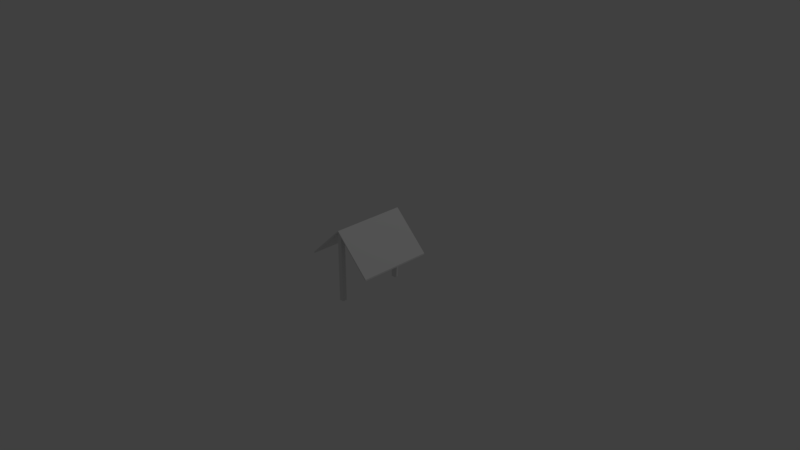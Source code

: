 # Source: wellroof.blend  (saved by Blender 2.78.0; exported with 4.5.12 LTS)
import bpy
from mathutils import Matrix  # noqa: F401  (used for matrix-valued properties, if any)

bpy.ops.wm.read_factory_settings(use_empty=True)
scene = bpy.context.scene
scene.name = 'Scene'

# ---- collections
col_collection_1 = bpy.data.collections.new('Collection 1'); scene.collection.children.link(col_collection_1)

# ---- world
world_world = bpy.data.worlds.new('World'); scene.world = world_world
world_world.color = (0.05088, 0.05088, 0.05088)
world_world.use_sun_shadow = False
world_world.sun_shadow_jitter_overblur = 0.0
world_world.cycles.sampling_method = 'MANUAL'

# ---- cameras
cam_camera = bpy.data.cameras.new('Camera')
cam_camera.clip_end = 100.0
cam_camera.lens = 35.0
cam_camera.sensor_width = 32.0
cam_camera.sensor_height = 18.0
cam_camera.ortho_scale = 7.314
cam_camera.dof.focus_distance = 0.0
cam_camera.dof.aperture_fstop = 128.0

# ---- lights
light_lamp = bpy.data.lights.new('Lamp', 'POINT')
light_lamp.transmission_factor = 0.0
light_lamp.cutoff_distance = 30.0
light_lamp.energy = 100.0
light_lamp.shadow_buffer_clip_start = 1.001
light_lamp.shadow_soft_size = 0.1
light_lamp.shadow_maximum_resolution = 0.006
light_lamp.use_absolute_resolution = True

# ---- meshes
me_cube_003 = bpy.data.meshes.new('Cube.003')
me_cube_003.from_pydata([(-1.061, -1.0, -67.18), (-1.089, -1.0, -65.76), (-1.061, 1.0, -67.18), (-1.089, 1.0, -65.76), (-1.032, -1.0, 2.121), (-1.061, -1.0, 3.536), (-1.032, 1.0, 2.121), (-1.061, 1.0, 3.536), (0.3536, -1.0, 3.536), (0.3253, -1.0, 4.95), (0.3536, 1.0, 3.536), (0.3253, 1.0, 4.95)], [], [(0, 1, 3, 2), (2, 3, 7, 6), (6, 7, 5, 4), (4, 5, 1, 0), (2, 6, 4, 0), (7, 3, 1, 5), (6, 7, 11, 10), (10, 11, 9, 8), (8, 9, 5, 4), (6, 10, 8, 4), (11, 7, 5, 9)])
_uv = me_cube_003.uv_layers.new(name='UVMap')
_uv.uv.foreach_set('vector', [0.0, 0.0, 1.0, 0.0, 1.0, 1.0, 0.0, 1.0, 0.0, 0.0, 1.0, 0.0, 1.0, 1.0, 0.0, 1.0, 0.0, 0.0, 1.0, 0.0, 1.0, 1.0, 0.0, 1.0, 0.0, 0.0, 1.0, 0.0, 1.0, 1.0, 0.0, 1.0, 0.0, 0.0, 1.0, 0.0, 1.0, 1.0, 0.0, 1.0, 0.0, 0.0, 1.0, 0.0, 1.0, 1.0, 0.0, 1.0, 0.0, 0.0, 1.0, 0.0, 1.0, 1.0, 0.0, 1.0, 0.0, 0.0, 1.0, 0.0, 1.0, 1.0, 0.0, 1.0, 0.0, 0.0, 1.0, 0.0, 1.0, 1.0, 0.0, 1.0, 0.0, 0.0, 1.0, 0.0, 1.0, 1.0, 0.0, 1.0, 0.0, 0.0, 1.0, 0.0, 1.0, 1.0, 0.0, 1.0])
me_cube_003.use_remesh_preserve_volume = False
me_cube_003.use_remesh_preserve_attributes = False
me_cube_003.use_mirror_vertex_groups = False
me_cube_003.update()
me_cube_006 = bpy.data.meshes.new('Cube.006')
me_cube_006.from_pydata([(-1.0, -1.0, -1.0), (-1.0, 1.0, -1.0), (1.0, -1.0, -1.0), (1.0, 1.0, -1.0), (9.537e-07, 1.0, 0.96), (-1.0, 1.0, 0.9024), (-1.0, -1.0, 0.9024), (9.537e-07, -1.0, 0.96), (1.0, 1.0, 0.9024), (1.0, -1.0, 0.9024)], [], [(0, 6, 5, 1), (1, 5, 4, 8, 3), (3, 8, 9, 2), (2, 9, 7, 6, 0), (1, 3, 2, 0)])
_uv = me_cube_006.uv_layers.new(name='UVMap')
_uv.uv.foreach_set('vector', [0.0, 0.0, 1.0, 0.0, 1.0, 1.0, 0.0, 1.0, 0.5, 1.0, 0.9755, 0.6545, 0.7939, 0.09549, 0.2061, 0.09549, 0.02447, 0.6545, 0.0, 0.0, 1.0, 0.0, 1.0, 1.0, 0.0, 1.0, 0.5, 1.0, 0.9755, 0.6545, 0.7939, 0.09549, 0.2061, 0.09549, 0.02447, 0.6545, 0.0, 0.0, 1.0, 0.0, 1.0, 1.0, 0.0, 1.0])
me_cube_006.use_remesh_preserve_volume = False
me_cube_006.use_remesh_preserve_attributes = False
me_cube_006.use_mirror_vertex_groups = False
me_cube_006.update()
me_cube_007 = bpy.data.meshes.new('Cube.007')
me_cube_007.from_pydata([(-1.0, -1.0, -1.0), (-1.0, 1.0, -1.0), (1.0, -1.0, -1.0), (1.0, 1.0, -1.0), (9.537e-07, 1.0, 0.96), (-1.0, 1.0, 0.9024), (-1.0, -1.0, 0.9024), (9.537e-07, -1.0, 0.96), (1.0, 1.0, 0.9024), (1.0, -1.0, 0.9024)], [], [(0, 6, 5, 1), (1, 5, 4, 8, 3), (3, 8, 9, 2), (2, 9, 7, 6, 0), (1, 3, 2, 0)])
_uv = me_cube_007.uv_layers.new(name='UVMap')
_uv.uv.foreach_set('vector', [0.0, 0.0, 1.0, 0.0, 1.0, 1.0, 0.0, 1.0, 0.5, 1.0, 0.9755, 0.6545, 0.7939, 0.09549, 0.2061, 0.09549, 0.02447, 0.6545, 0.0, 0.0, 1.0, 0.0, 1.0, 1.0, 0.0, 1.0, 0.5, 1.0, 0.9755, 0.6545, 0.7939, 0.09549, 0.2061, 0.09549, 0.02447, 0.6545, 0.0, 0.0, 1.0, 0.0, 1.0, 1.0, 0.0, 1.0])
me_cube_007.use_remesh_preserve_volume = False
me_cube_007.use_remesh_preserve_attributes = False
me_cube_007.use_mirror_vertex_groups = False
me_cube_007.update()

# ---- objects
ob_lamp = bpy.data.objects.new('Lamp', light_lamp)
ob_camera = bpy.data.objects.new('Camera', cam_camera)
ob_cube_003 = bpy.data.objects.new('Cube.003', me_cube_003)
ob_cube = bpy.data.objects.new('Cube', me_cube_006)
ob_cube_001 = bpy.data.objects.new('Cube.001', me_cube_007)

# ---- transforms, parenting, visibility, modifiers, constraints
ob_lamp.location = (4.076, 1.005, 5.904)
ob_lamp.rotation_euler = (0.6503, 0.05522, 1.866)
ob_lamp.lock_rotations_4d = False
ob_lamp.empty_display_type = 'ARROWS'
ob_lamp.color = (0.0, 0.0, 0.0, 0.0)
ob_lamp.lineart.crease_threshold = 0.0
ob_camera.location = (7.481, -6.508, 5.344)
ob_camera.rotation_euler = (1.109, 0.0, 0.8149)
ob_camera.lock_rotations_4d = False
ob_camera.empty_display_type = 'ARROWS'
ob_camera.color = (0.0, 0.0, 0.0, 0.0)
ob_camera.display_type = 'WIRE'
ob_camera.lineart.crease_threshold = 0.0
ob_cube_003.location = (0.35, 0.0, 0.1)
ob_cube_003.rotation_euler = (0.0, 0.7854, 0.0)
ob_cube_003.scale = (0.5, 0.5, 0.01)
ob_cube_003.lineart.crease_threshold = 0.0
ob_cube.location = (0.0, -0.45, 0.0)
ob_cube.scale = (0.03, 0.03, 0.5)
ob_cube.lineart.crease_threshold = 0.0
ob_cube_001.location = (0.0, 0.45, 0.0)
ob_cube_001.scale = (0.03, 0.03, 0.5)
ob_cube_001.lineart.crease_threshold = 0.0

# ---- collection membership
col_collection_1.objects.link(ob_lamp)
col_collection_1.objects.link(ob_camera)
col_collection_1.objects.link(ob_cube_003)
col_collection_1.objects.link(ob_cube)
col_collection_1.objects.link(ob_cube_001)

# ---- scene / render settings (as saved in the file)
scene.camera = ob_camera
scene.frame_start = 1; scene.frame_end = 250; scene.frame_set(1)
scene.render.engine = 'BLENDER_EEVEE_NEXT'
scene.render.resolution_percentage = 50
scene.render.dither_intensity = 0.0
scene.cycles.use_denoising = False
scene.cycles.samples = 128
scene.cycles.sampling_pattern = 'TABULATED_SOBOL'
scene.cycles.light_sampling_threshold = 0.0
scene.cycles.use_adaptive_sampling = False
scene.cycles.use_light_tree = False
scene.cycles.blur_glossy = 0.0
scene.cycles.sample_clamp_indirect = 0.0
scene.view_settings.view_transform = 'Standard'
bpy.context.view_layer.update()

